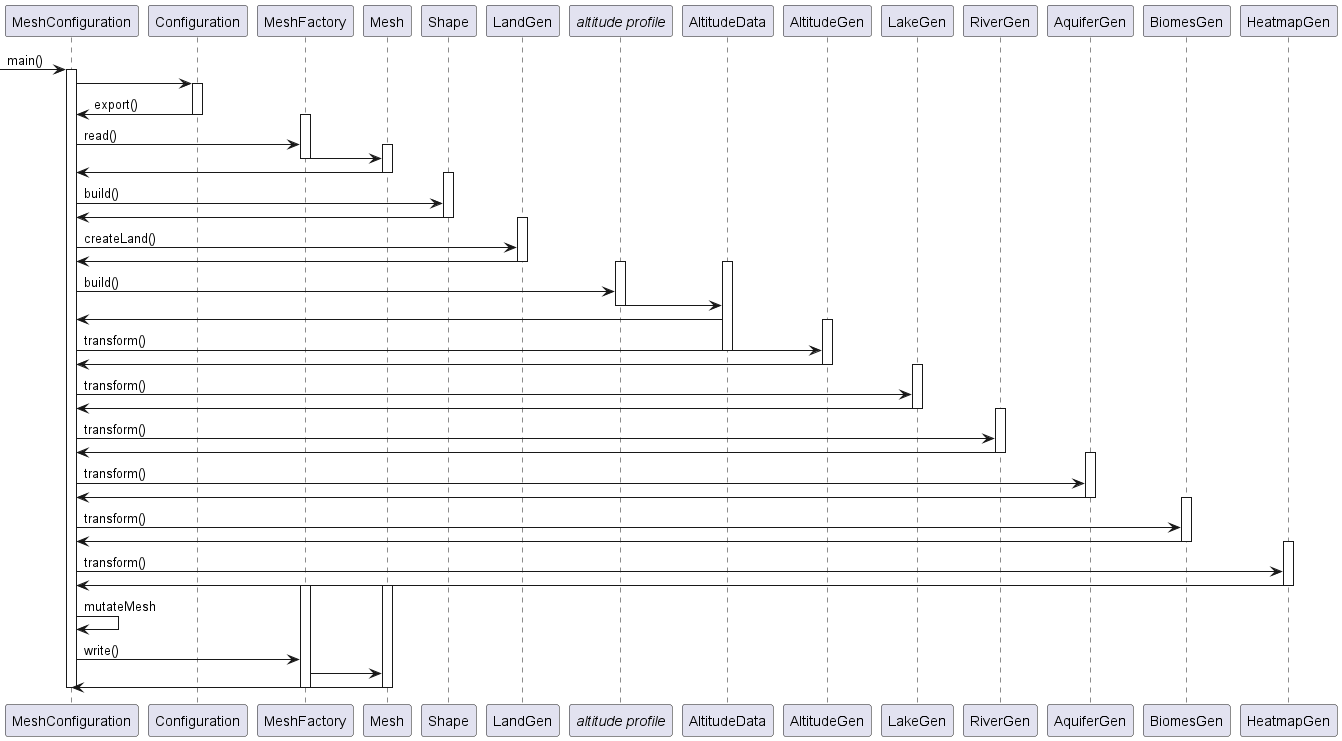

The diagram above was rendered by PlantUML. Its source (embedded in the PNG):
@startuml

participant MeshConfiguration
-> MeshConfiguration : main()
activate MeshConfiguration
MeshConfiguration -> Configuration
activate Configuration
Configuration -> MeshConfiguration : export()
deactivate Configuration

activate MeshFactory
MeshConfiguration -> MeshFactory : read()
activate Mesh
MeshFactory -> Mesh
deactivate MeshFactory
Mesh -> MeshConfiguration
deactivate Mesh

activate Shape
MeshConfiguration -> Shape : build()
Shape -> MeshConfiguration
deactivate Shape
activate LandGen
MeshConfiguration -> LandGen : createLand()
LandGen -> MeshConfiguration
deactivate LandGen

activate "//altitude profile//"
activate AltitudeData
MeshConfiguration -> "//altitude profile//" : build()
"//altitude profile//" -> AltitudeData
deactivate "//altitude profile//"
AltitudeData -> MeshConfiguration
activate AltitudeGen
MeshConfiguration -> AltitudeGen : transform()
deactivate AltitudeData
AltitudeGen -> MeshConfiguration
deactivate AltitudeGen

activate LakeGen
MeshConfiguration -> LakeGen : transform()
LakeGen -> MeshConfiguration
deactivate LakeGen

activate RiverGen
MeshConfiguration -> RiverGen : transform()
RiverGen -> MeshConfiguration
deactivate RiverGen

activate AquiferGen
MeshConfiguration -> AquiferGen : transform()
AquiferGen -> MeshConfiguration
deactivate AquiferGen

activate BiomesGen
MeshConfiguration -> BiomesGen : transform()
BiomesGen -> MeshConfiguration
deactivate BiomesGen

activate HeatmapGen
MeshConfiguration -> HeatmapGen : transform()
HeatmapGen -> MeshConfiguration
deactivate HeatmapGen

activate Mesh
activate MeshFactory
MeshConfiguration -> MeshConfiguration : mutateMesh
MeshConfiguration -> MeshFactory : write()
MeshFactory -> Mesh
Mesh -> MeshConfiguration
deactivate MeshFactory
deactivate Mesh

deactivate MeshConfiguration

@enduml